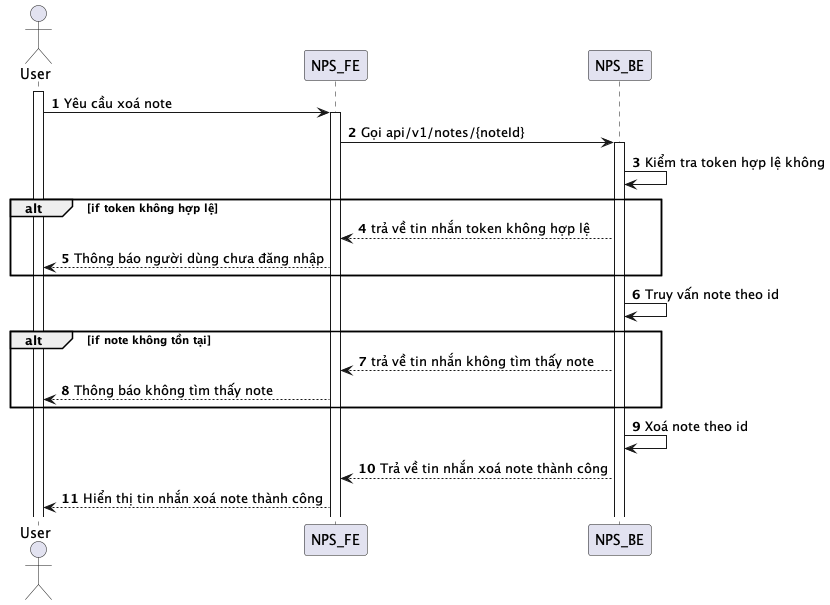

The diagram above was rendered by PlantUML. Its source (embedded in the PNG):
@startuml
autonumber
actor User
activate User
User -> NPS_FE: Yêu cầu xoá note
activate NPS_FE
NPS_FE -> NPS_BE: Gọi api/v1/notes/{noteId}
activate NPS_BE
NPS_BE -> NPS_BE: Kiểm tra token hợp lệ không
alt if token không hợp lệ
NPS_BE --> NPS_FE: trả về tin nhắn token không hợp lệ
NPS_FE --> User: Thông báo người dùng chưa đăng nhập
end
NPS_BE -> NPS_BE: Truy vấn note theo id
alt if note không tồn tại
NPS_BE --> NPS_FE: trả về tin nhắn không tìm thấy note
NPS_FE --> User: Thông báo không tìm thấy note
end
NPS_BE -> NPS_BE: Xoá note theo id
NPS_BE --> NPS_FE: Trả về tin nhắn xoá note thành công
NPS_FE --> User: Hiển thị tin nhắn xoá note thành công
@enduml